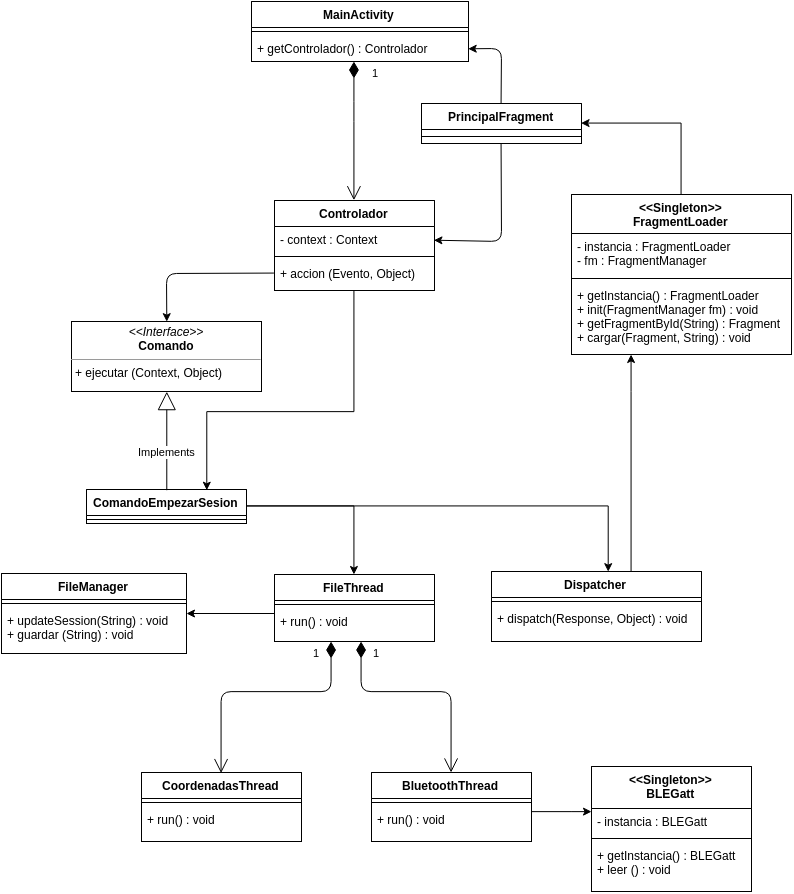

The diagram above was exported from draw.io. Its source (the exported page's mxGraphModel, read from the mxfile embedded in the PNG):
<mxGraphModel dx="2049" dy="1057" grid="1" gridSize="10" guides="1" tooltips="1" connect="1" arrows="1" fold="1" page="1" pageScale="1" pageWidth="584" pageHeight="826" background="#ffffff" math="0" shadow="0">
  <root>
    <mxCell id="0" />
    <mxCell id="1" parent="0" />
    <mxCell id="1e6c5bf5ed7d1419-1" value="Controlador" style="swimlane;html=1;fontStyle=1;align=center;verticalAlign=top;childLayout=stackLayout;horizontal=1;startSize=26;horizontalStack=0;resizeParent=1;resizeLast=0;collapsible=1;marginBottom=0;swimlaneFillColor=#ffffff;" vertex="1" parent="1">
      <mxGeometry x="333" y="309" width="160" height="90" as="geometry" />
    </mxCell>
    <mxCell id="1e6c5bf5ed7d1419-2" value="- context : Context" style="text;html=1;strokeColor=none;fillColor=none;align=left;verticalAlign=top;spacingLeft=4;spacingRight=4;whiteSpace=wrap;overflow=hidden;rotatable=0;points=[[0,0.5],[1,0.5]];portConstraint=eastwest;" vertex="1" parent="1e6c5bf5ed7d1419-1">
      <mxGeometry y="26" width="160" height="26" as="geometry" />
    </mxCell>
    <mxCell id="1e6c5bf5ed7d1419-3" value="" style="line;html=1;strokeWidth=1;fillColor=none;align=left;verticalAlign=middle;spacingTop=-1;spacingLeft=3;spacingRight=3;rotatable=0;labelPosition=right;points=[];portConstraint=eastwest;" vertex="1" parent="1e6c5bf5ed7d1419-1">
      <mxGeometry y="52" width="160" height="8" as="geometry" />
    </mxCell>
    <mxCell id="1e6c5bf5ed7d1419-4" value="+ accion (Evento, Object)" style="text;html=1;strokeColor=none;fillColor=none;align=left;verticalAlign=top;spacingLeft=4;spacingRight=4;whiteSpace=wrap;overflow=hidden;rotatable=0;points=[[0,0.5],[1,0.5]];portConstraint=eastwest;" vertex="1" parent="1e6c5bf5ed7d1419-1">
      <mxGeometry y="60" width="160" height="26" as="geometry" />
    </mxCell>
    <mxCell id="1e6c5bf5ed7d1419-11" value="&lt;p style=&quot;margin: 0px ; margin-top: 4px ; text-align: center&quot;&gt;&lt;i&gt;&amp;lt;&amp;lt;Interface&amp;gt;&amp;gt;&lt;/i&gt;&lt;br&gt;&lt;b&gt;Comando&lt;/b&gt;&lt;/p&gt;&lt;hr size=&quot;1&quot;&gt;&lt;p style=&quot;margin: 0px ; margin-left: 4px&quot;&gt;+ ejecutar (Context, Object)&lt;/p&gt;" style="verticalAlign=top;align=left;overflow=fill;fontSize=12;fontFamily=Helvetica;html=1;" vertex="1" parent="1">
      <mxGeometry x="130" y="430" width="190" height="70" as="geometry" />
    </mxCell>
    <mxCell id="1e6c5bf5ed7d1419-13" value="" style="endArrow=classic;html=1;entryX=0.5;entryY=0;exitX=0;exitY=0.5;" edge="1" parent="1" source="1e6c5bf5ed7d1419-4" target="1e6c5bf5ed7d1419-11">
      <mxGeometry width="50" height="50" relative="1" as="geometry">
        <mxPoint x="393" y="433" as="sourcePoint" />
        <mxPoint x="443" y="383" as="targetPoint" />
        <Array as="points">
          <mxPoint x="225" y="382" />
        </Array>
      </mxGeometry>
    </mxCell>
    <mxCell id="1e6c5bf5ed7d1419-14" value="MainActivity" style="swimlane;html=1;fontStyle=1;align=center;verticalAlign=top;childLayout=stackLayout;horizontal=1;startSize=26;horizontalStack=0;resizeParent=1;resizeLast=0;collapsible=1;marginBottom=0;swimlaneFillColor=#ffffff;" vertex="1" parent="1">
      <mxGeometry x="310" y="110" width="217" height="60" as="geometry" />
    </mxCell>
    <mxCell id="1e6c5bf5ed7d1419-16" value="" style="line;html=1;strokeWidth=1;fillColor=none;align=left;verticalAlign=middle;spacingTop=-1;spacingLeft=3;spacingRight=3;rotatable=0;labelPosition=right;points=[];portConstraint=eastwest;" vertex="1" parent="1e6c5bf5ed7d1419-14">
      <mxGeometry y="26" width="217" height="8" as="geometry" />
    </mxCell>
    <mxCell id="1e6c5bf5ed7d1419-17" value="+ getControlador() : Controlador" style="text;html=1;strokeColor=none;fillColor=none;align=left;verticalAlign=top;spacingLeft=4;spacingRight=4;whiteSpace=wrap;overflow=hidden;rotatable=0;points=[[0,0.5],[1,0.5]];portConstraint=eastwest;" vertex="1" parent="1e6c5bf5ed7d1419-14">
      <mxGeometry y="34" width="217" height="26" as="geometry" />
    </mxCell>
    <mxCell id="1e6c5bf5ed7d1419-20" value="PrincipalFragment" style="swimlane;html=1;fontStyle=1;align=center;verticalAlign=top;childLayout=stackLayout;horizontal=1;startSize=26;horizontalStack=0;resizeParent=1;resizeLast=0;collapsible=1;marginBottom=0;swimlaneFillColor=#ffffff;" vertex="1" parent="1">
      <mxGeometry x="480" y="212" width="160" height="40" as="geometry" />
    </mxCell>
    <mxCell id="1e6c5bf5ed7d1419-22" value="" style="line;html=1;strokeWidth=1;fillColor=none;align=left;verticalAlign=middle;spacingTop=-1;spacingLeft=3;spacingRight=3;rotatable=0;labelPosition=right;points=[];portConstraint=eastwest;" vertex="1" parent="1e6c5bf5ed7d1419-20">
      <mxGeometry y="26" width="160" height="14" as="geometry" />
    </mxCell>
    <mxCell id="1e6c5bf5ed7d1419-24" value="" style="endArrow=classic;html=1;exitX=0.5;exitY=0;entryX=1;entryY=0.5;" edge="1" parent="1" source="1e6c5bf5ed7d1419-20" target="1e6c5bf5ed7d1419-17">
      <mxGeometry width="50" height="50" relative="1" as="geometry">
        <mxPoint x="10" y="90" as="sourcePoint" />
        <mxPoint x="310" y="149" as="targetPoint" />
        <Array as="points">
          <mxPoint x="560" y="157" />
        </Array>
      </mxGeometry>
    </mxCell>
    <mxCell id="1e6c5bf5ed7d1419-25" value="" style="endArrow=classic;html=1;exitX=0.5;exitY=1;entryX=1;entryY=0.5;" edge="1" parent="1" source="1e6c5bf5ed7d1419-20" target="1e6c5bf5ed7d1419-2">
      <mxGeometry width="50" height="50" relative="1" as="geometry">
        <mxPoint x="10" y="90" as="sourcePoint" />
        <mxPoint x="60" y="40" as="targetPoint" />
        <Array as="points">
          <mxPoint x="560" y="350" />
        </Array>
      </mxGeometry>
    </mxCell>
    <mxCell id="1e6c5bf5ed7d1419-26" value="ComandoEmpezarSesion" style="swimlane;html=1;fontStyle=1;align=center;verticalAlign=top;childLayout=stackLayout;horizontal=1;startSize=26;horizontalStack=0;resizeParent=1;resizeLast=0;collapsible=1;marginBottom=0;swimlaneFillColor=#ffffff;" vertex="1" parent="1">
      <mxGeometry x="145" y="598" width="160" height="34" as="geometry" />
    </mxCell>
    <mxCell id="1e6c5bf5ed7d1419-28" value="" style="line;html=1;strokeWidth=1;fillColor=none;align=left;verticalAlign=middle;spacingTop=-1;spacingLeft=3;spacingRight=3;rotatable=0;labelPosition=right;points=[];portConstraint=eastwest;" vertex="1" parent="1e6c5bf5ed7d1419-26">
      <mxGeometry y="26" width="160" height="8" as="geometry" />
    </mxCell>
    <mxCell id="1e6c5bf5ed7d1419-32" value="Implements" style="endArrow=block;endSize=16;endFill=0;html=1;exitX=0.5;exitY=0;entryX=0.5;entryY=1;" edge="1" parent="1" source="1e6c5bf5ed7d1419-26" target="1e6c5bf5ed7d1419-11">
      <mxGeometry x="-0.2239" width="160" relative="1" as="geometry">
        <mxPoint x="320" y="476" as="sourcePoint" />
        <mxPoint x="480" y="476" as="targetPoint" />
        <mxPoint as="offset" />
      </mxGeometry>
    </mxCell>
    <mxCell id="1e6c5bf5ed7d1419-33" style="edgeStyle=orthogonalEdgeStyle;rounded=0;html=1;entryX=0.75;entryY=0;jettySize=auto;orthogonalLoop=1;" edge="1" parent="1" source="1e6c5bf5ed7d1419-1" target="1e6c5bf5ed7d1419-26">
      <mxGeometry relative="1" as="geometry">
        <Array as="points">
          <mxPoint x="413" y="520" />
          <mxPoint x="265" y="520" />
        </Array>
      </mxGeometry>
    </mxCell>
    <mxCell id="1e6c5bf5ed7d1419-34" value="FileThread" style="swimlane;html=1;fontStyle=1;align=center;verticalAlign=top;childLayout=stackLayout;horizontal=1;startSize=26;horizontalStack=0;resizeParent=1;resizeLast=0;collapsible=1;marginBottom=0;swimlaneFillColor=#ffffff;" vertex="1" parent="1">
      <mxGeometry x="333" y="683" width="160" height="67" as="geometry" />
    </mxCell>
    <mxCell id="1e6c5bf5ed7d1419-36" value="" style="line;html=1;strokeWidth=1;fillColor=none;align=left;verticalAlign=middle;spacingTop=-1;spacingLeft=3;spacingRight=3;rotatable=0;labelPosition=right;points=[];portConstraint=eastwest;" vertex="1" parent="1e6c5bf5ed7d1419-34">
      <mxGeometry y="26" width="160" height="8" as="geometry" />
    </mxCell>
    <mxCell id="1e6c5bf5ed7d1419-37" value="+ run() : void" style="text;html=1;strokeColor=none;fillColor=none;align=left;verticalAlign=top;spacingLeft=4;spacingRight=4;whiteSpace=wrap;overflow=hidden;rotatable=0;points=[[0,0.5],[1,0.5]];portConstraint=eastwest;" vertex="1" parent="1e6c5bf5ed7d1419-34">
      <mxGeometry y="34" width="160" height="26" as="geometry" />
    </mxCell>
    <mxCell id="1e6c5bf5ed7d1419-38" style="edgeStyle=orthogonalEdgeStyle;rounded=0;html=1;entryX=0.5;entryY=0;jettySize=auto;orthogonalLoop=1;" edge="1" parent="1" source="1e6c5bf5ed7d1419-26" target="1e6c5bf5ed7d1419-34">
      <mxGeometry relative="1" as="geometry" />
    </mxCell>
    <mxCell id="1e6c5bf5ed7d1419-39" value="Dispatcher" style="swimlane;html=1;fontStyle=1;align=center;verticalAlign=top;childLayout=stackLayout;horizontal=1;startSize=26;horizontalStack=0;resizeParent=1;resizeLast=0;collapsible=1;marginBottom=0;swimlaneFillColor=#ffffff;" vertex="1" parent="1">
      <mxGeometry x="550" y="680" width="210" height="70" as="geometry" />
    </mxCell>
    <mxCell id="1e6c5bf5ed7d1419-41" value="" style="line;html=1;strokeWidth=1;fillColor=none;align=left;verticalAlign=middle;spacingTop=-1;spacingLeft=3;spacingRight=3;rotatable=0;labelPosition=right;points=[];portConstraint=eastwest;" vertex="1" parent="1e6c5bf5ed7d1419-39">
      <mxGeometry y="26" width="210" height="8" as="geometry" />
    </mxCell>
    <mxCell id="1e6c5bf5ed7d1419-42" value="+ dispatch(Response, Object) : void" style="text;html=1;strokeColor=none;fillColor=none;align=left;verticalAlign=top;spacingLeft=4;spacingRight=4;whiteSpace=wrap;overflow=hidden;rotatable=0;points=[[0,0.5],[1,0.5]];portConstraint=eastwest;" vertex="1" parent="1e6c5bf5ed7d1419-39">
      <mxGeometry y="34" width="210" height="26" as="geometry" />
    </mxCell>
    <mxCell id="1e6c5bf5ed7d1419-43" style="edgeStyle=orthogonalEdgeStyle;rounded=0;html=1;entryX=0.556;entryY=0;entryPerimeter=0;jettySize=auto;orthogonalLoop=1;" edge="1" parent="1" source="1e6c5bf5ed7d1419-26" target="1e6c5bf5ed7d1419-39">
      <mxGeometry relative="1" as="geometry">
        <Array as="points">
          <mxPoint x="667" y="615" />
        </Array>
      </mxGeometry>
    </mxCell>
    <mxCell id="75976f3c6da23e5b-28" style="edgeStyle=orthogonalEdgeStyle;rounded=0;html=1;entryX=1;entryY=0.5;jettySize=auto;orthogonalLoop=1;" edge="1" parent="1" source="1e6c5bf5ed7d1419-44" target="1e6c5bf5ed7d1419-20">
      <mxGeometry relative="1" as="geometry" />
    </mxCell>
    <mxCell id="1e6c5bf5ed7d1419-44" value="&lt;div&gt;&amp;lt;&amp;lt;Singleton&amp;gt;&amp;gt;&lt;/div&gt;FragmentLoader" style="swimlane;html=1;fontStyle=1;align=center;verticalAlign=top;childLayout=stackLayout;horizontal=1;startSize=39;horizontalStack=0;resizeParent=1;resizeLast=0;collapsible=1;marginBottom=0;swimlaneFillColor=#ffffff;" vertex="1" parent="1">
      <mxGeometry x="630" y="303" width="220" height="160" as="geometry" />
    </mxCell>
    <mxCell id="1e6c5bf5ed7d1419-45" value="&lt;div&gt;- instancia : FragmentLoader&lt;/div&gt;- fm : FragmentManager" style="text;html=1;strokeColor=none;fillColor=none;align=left;verticalAlign=top;spacingLeft=4;spacingRight=4;whiteSpace=wrap;overflow=hidden;rotatable=0;points=[[0,0.5],[1,0.5]];portConstraint=eastwest;" vertex="1" parent="1e6c5bf5ed7d1419-44">
      <mxGeometry y="39" width="220" height="41" as="geometry" />
    </mxCell>
    <mxCell id="1e6c5bf5ed7d1419-46" value="" style="line;html=1;strokeWidth=1;fillColor=none;align=left;verticalAlign=middle;spacingTop=-1;spacingLeft=3;spacingRight=3;rotatable=0;labelPosition=right;points=[];portConstraint=eastwest;" vertex="1" parent="1e6c5bf5ed7d1419-44">
      <mxGeometry y="80" width="220" height="8" as="geometry" />
    </mxCell>
    <mxCell id="1e6c5bf5ed7d1419-47" value="+ getInstancia() : FragmentLoader&lt;div&gt;+ init(FragmentManager fm) : void&lt;/div&gt;&lt;div&gt;+ getFragmentById(String) : Fragment&lt;/div&gt;&lt;div&gt;+ cargar(Fragment, String) : void&lt;/div&gt;" style="text;html=1;strokeColor=none;fillColor=none;align=left;verticalAlign=top;spacingLeft=4;spacingRight=4;whiteSpace=wrap;overflow=hidden;rotatable=0;points=[[0,0.5],[1,0.5]];portConstraint=eastwest;" vertex="1" parent="1e6c5bf5ed7d1419-44">
      <mxGeometry y="88" width="220" height="72" as="geometry" />
    </mxCell>
    <mxCell id="1e6c5bf5ed7d1419-49" style="edgeStyle=orthogonalEdgeStyle;rounded=0;html=1;jettySize=auto;orthogonalLoop=1;" edge="1" parent="1" source="1e6c5bf5ed7d1419-39" target="1e6c5bf5ed7d1419-44">
      <mxGeometry relative="1" as="geometry">
        <Array as="points">
          <mxPoint x="690" y="500" />
          <mxPoint x="690" y="500" />
        </Array>
      </mxGeometry>
    </mxCell>
    <mxCell id="1e6c5bf5ed7d1419-50" value="CoordenadasThread" style="swimlane;html=1;fontStyle=1;align=center;verticalAlign=top;childLayout=stackLayout;horizontal=1;startSize=26;horizontalStack=0;resizeParent=1;resizeLast=0;collapsible=1;marginBottom=0;swimlaneFillColor=#ffffff;" vertex="1" parent="1">
      <mxGeometry x="200" y="881" width="160" height="69" as="geometry" />
    </mxCell>
    <mxCell id="1e6c5bf5ed7d1419-52" value="" style="line;html=1;strokeWidth=1;fillColor=none;align=left;verticalAlign=middle;spacingTop=-1;spacingLeft=3;spacingRight=3;rotatable=0;labelPosition=right;points=[];portConstraint=eastwest;" vertex="1" parent="1e6c5bf5ed7d1419-50">
      <mxGeometry y="26" width="160" height="8" as="geometry" />
    </mxCell>
    <mxCell id="1e6c5bf5ed7d1419-53" value="+ run() : void" style="text;html=1;strokeColor=none;fillColor=none;align=left;verticalAlign=top;spacingLeft=4;spacingRight=4;whiteSpace=wrap;overflow=hidden;rotatable=0;points=[[0,0.5],[1,0.5]];portConstraint=eastwest;" vertex="1" parent="1e6c5bf5ed7d1419-50">
      <mxGeometry y="34" width="160" height="26" as="geometry" />
    </mxCell>
    <mxCell id="1e6c5bf5ed7d1419-54" value="BluetoothThread" style="swimlane;html=1;fontStyle=1;align=center;verticalAlign=top;childLayout=stackLayout;horizontal=1;startSize=26;horizontalStack=0;resizeParent=1;resizeLast=0;collapsible=1;marginBottom=0;swimlaneFillColor=#ffffff;" vertex="1" parent="1">
      <mxGeometry x="430" y="881" width="160" height="69" as="geometry" />
    </mxCell>
    <mxCell id="1e6c5bf5ed7d1419-56" value="" style="line;html=1;strokeWidth=1;fillColor=none;align=left;verticalAlign=middle;spacingTop=-1;spacingLeft=3;spacingRight=3;rotatable=0;labelPosition=right;points=[];portConstraint=eastwest;" vertex="1" parent="1e6c5bf5ed7d1419-54">
      <mxGeometry y="26" width="160" height="8" as="geometry" />
    </mxCell>
    <mxCell id="1e6c5bf5ed7d1419-57" value="&lt;span&gt;+ run() : void&lt;/span&gt;" style="text;html=1;strokeColor=none;fillColor=none;align=left;verticalAlign=top;spacingLeft=4;spacingRight=4;whiteSpace=wrap;overflow=hidden;rotatable=0;points=[[0,0.5],[1,0.5]];portConstraint=eastwest;" vertex="1" parent="1e6c5bf5ed7d1419-54">
      <mxGeometry y="34" width="160" height="26" as="geometry" />
    </mxCell>
    <mxCell id="1e6c5bf5ed7d1419-58" value="1" style="endArrow=open;html=1;endSize=12;startArrow=diamondThin;startSize=14;startFill=1;edgeStyle=orthogonalEdgeStyle;align=left;verticalAlign=bottom;entryX=0.5;entryY=0;" edge="1" parent="1" source="1e6c5bf5ed7d1419-34" target="1e6c5bf5ed7d1419-50">
      <mxGeometry x="-0.4167" y="-30" relative="1" as="geometry">
        <mxPoint x="250" y="802" as="sourcePoint" />
        <mxPoint x="410" y="802" as="targetPoint" />
        <Array as="points">
          <mxPoint x="390" y="800" />
          <mxPoint x="280" y="800" />
        </Array>
        <mxPoint as="offset" />
      </mxGeometry>
    </mxCell>
    <mxCell id="1e6c5bf5ed7d1419-60" value="&lt;div&gt;&amp;lt;&amp;lt;Singleton&amp;gt;&amp;gt;&lt;/div&gt;BLEGatt" style="swimlane;html=1;fontStyle=1;align=center;verticalAlign=top;childLayout=stackLayout;horizontal=1;startSize=42;horizontalStack=0;resizeParent=1;resizeLast=0;collapsible=1;marginBottom=0;swimlaneFillColor=#ffffff;" vertex="1" parent="1">
      <mxGeometry x="650" y="875" width="160" height="125" as="geometry" />
    </mxCell>
    <mxCell id="1e6c5bf5ed7d1419-61" value="&lt;div&gt;- instancia : BLEGatt&lt;/div&gt;" style="text;html=1;strokeColor=none;fillColor=none;align=left;verticalAlign=top;spacingLeft=4;spacingRight=4;whiteSpace=wrap;overflow=hidden;rotatable=0;points=[[0,0.5],[1,0.5]];portConstraint=eastwest;" vertex="1" parent="1e6c5bf5ed7d1419-60">
      <mxGeometry y="42" width="160" height="26" as="geometry" />
    </mxCell>
    <mxCell id="1e6c5bf5ed7d1419-62" value="" style="line;html=1;strokeWidth=1;fillColor=none;align=left;verticalAlign=middle;spacingTop=-1;spacingLeft=3;spacingRight=3;rotatable=0;labelPosition=right;points=[];portConstraint=eastwest;" vertex="1" parent="1e6c5bf5ed7d1419-60">
      <mxGeometry y="68" width="160" height="8" as="geometry" />
    </mxCell>
    <mxCell id="1e6c5bf5ed7d1419-63" value="+ getInstancia() : BLEGatt&lt;div&gt;+ leer () : void&lt;/div&gt;" style="text;html=1;strokeColor=none;fillColor=none;align=left;verticalAlign=top;spacingLeft=4;spacingRight=4;whiteSpace=wrap;overflow=hidden;rotatable=0;points=[[0,0.5],[1,0.5]];portConstraint=eastwest;" vertex="1" parent="1e6c5bf5ed7d1419-60">
      <mxGeometry y="76" width="160" height="44" as="geometry" />
    </mxCell>
    <mxCell id="1e6c5bf5ed7d1419-64" style="edgeStyle=orthogonalEdgeStyle;rounded=0;html=1;jettySize=auto;orthogonalLoop=1;" edge="1" parent="1" target="1e6c5bf5ed7d1419-61">
      <mxGeometry relative="1" as="geometry">
        <mxPoint x="590" y="920.3333333333335" as="sourcePoint" />
        <Array as="points">
          <mxPoint x="630" y="920" />
          <mxPoint x="630" y="920" />
        </Array>
      </mxGeometry>
    </mxCell>
    <mxCell id="75976f3c6da23e5b-9" value="FileManager" style="swimlane;html=1;fontStyle=1;align=center;verticalAlign=top;childLayout=stackLayout;horizontal=1;startSize=26;horizontalStack=0;resizeParent=1;resizeLast=0;collapsible=1;marginBottom=0;swimlaneFillColor=#ffffff;" vertex="1" parent="1">
      <mxGeometry x="60" y="682" width="185" height="80" as="geometry" />
    </mxCell>
    <mxCell id="75976f3c6da23e5b-11" value="" style="line;html=1;strokeWidth=1;fillColor=none;align=left;verticalAlign=middle;spacingTop=-1;spacingLeft=3;spacingRight=3;rotatable=0;labelPosition=right;points=[];portConstraint=eastwest;" vertex="1" parent="75976f3c6da23e5b-9">
      <mxGeometry y="26" width="185" height="8" as="geometry" />
    </mxCell>
    <mxCell id="75976f3c6da23e5b-10" value="&lt;div&gt;+ updateSession(String) : void&lt;/div&gt;&lt;div&gt;+ guardar (String) : void&lt;/div&gt;" style="text;html=1;strokeColor=none;fillColor=none;align=left;verticalAlign=top;spacingLeft=4;spacingRight=4;whiteSpace=wrap;overflow=hidden;rotatable=0;points=[[0,0.5],[1,0.5]];portConstraint=eastwest;" vertex="1" parent="75976f3c6da23e5b-9">
      <mxGeometry y="34" width="185" height="46" as="geometry" />
    </mxCell>
    <mxCell id="75976f3c6da23e5b-29" style="edgeStyle=orthogonalEdgeStyle;rounded=0;html=1;jettySize=auto;orthogonalLoop=1;" edge="1" parent="1" target="75976f3c6da23e5b-9">
      <mxGeometry relative="1" as="geometry">
        <mxPoint x="333" y="721.9999999999998" as="sourcePoint" />
      </mxGeometry>
    </mxCell>
    <mxCell id="75976f3c6da23e5b-31" value="1" style="endArrow=open;html=1;endSize=12;startArrow=diamondThin;startSize=14;startFill=1;edgeStyle=orthogonalEdgeStyle;align=left;verticalAlign=bottom;entryX=0.5;entryY=0;" edge="1" parent="1" source="1e6c5bf5ed7d1419-14" target="1e6c5bf5ed7d1419-1">
      <mxGeometry x="-0.2845" y="34" relative="1" as="geometry">
        <mxPoint x="10" y="70" as="sourcePoint" />
        <mxPoint x="170" y="70" as="targetPoint" />
        <Array as="points">
          <mxPoint x="413" y="220" />
          <mxPoint x="413" y="220" />
        </Array>
        <mxPoint x="-17" y="-30" as="offset" />
      </mxGeometry>
    </mxCell>
    <mxCell id="75976f3c6da23e5b-32" value="1" style="endArrow=open;html=1;endSize=12;startArrow=diamondThin;startSize=14;startFill=1;edgeStyle=orthogonalEdgeStyle;align=left;verticalAlign=bottom;" edge="1" parent="1" source="1e6c5bf5ed7d1419-34" target="1e6c5bf5ed7d1419-54">
      <mxGeometry x="-0.819" y="10" relative="1" as="geometry">
        <mxPoint x="410" y="800" as="sourcePoint" />
        <mxPoint x="570" y="800" as="targetPoint" />
        <Array as="points">
          <mxPoint x="420" y="800" />
          <mxPoint x="510" y="800" />
        </Array>
        <mxPoint as="offset" />
      </mxGeometry>
    </mxCell>
  </root>
</mxGraphModel>